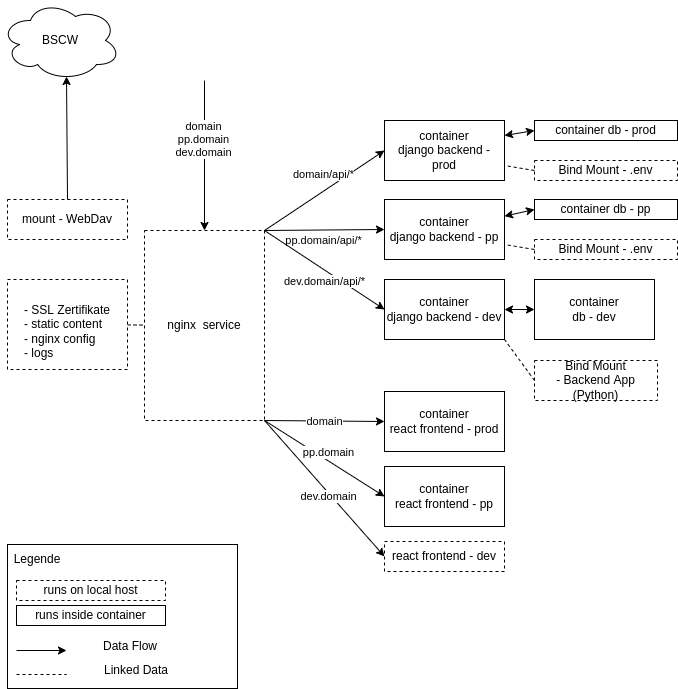

The diagram above was exported from draw.io. Its source (the exported page's mxGraphModel, read from the mxfile embedded in the PNG):
<mxGraphModel dx="473" dy="419" grid="1" gridSize="10" guides="1" tooltips="1" connect="1" arrows="1" fold="1" page="1" pageScale="1" pageWidth="827" pageHeight="1169" math="0" shadow="0">
  <root>
    <mxCell id="0" />
    <mxCell id="1" parent="0" />
    <mxCell id="12" style="edgeStyle=none;html=1;exitX=1;exitY=1;exitDx=0;exitDy=0;entryX=0;entryY=0.5;entryDx=0;entryDy=0;" parent="1" source="2" target="6" edge="1">
      <mxGeometry relative="1" as="geometry" />
    </mxCell>
    <mxCell id="13" value="dev.domain" style="edgeLabel;html=1;align=center;verticalAlign=middle;resizable=0;points=[];" parent="12" vertex="1" connectable="0">
      <mxGeometry x="0.2754" y="1" relative="1" as="geometry">
        <mxPoint x="-14" y="-10" as="offset" />
      </mxGeometry>
    </mxCell>
    <mxCell id="2" value="&lt;span style=&quot;text-align: left&quot;&gt;nginx&amp;nbsp; service&lt;/span&gt;" style="rounded=0;whiteSpace=wrap;html=1;dashed=1;" parent="1" vertex="1">
      <mxGeometry x="177" y="230" width="120" height="190" as="geometry" />
    </mxCell>
    <mxCell id="4" value="" style="endArrow=classic;html=1;entryX=0.5;entryY=0;entryDx=0;entryDy=0;" parent="1" target="2" edge="1">
      <mxGeometry width="50" height="50" relative="1" as="geometry">
        <mxPoint x="237" y="80" as="sourcePoint" />
        <mxPoint x="357" y="240" as="targetPoint" />
      </mxGeometry>
    </mxCell>
    <mxCell id="5" value="domain&lt;br&gt;pp.domain&lt;br&gt;dev.domain" style="edgeLabel;html=1;align=center;verticalAlign=middle;resizable=0;points=[];" parent="4" vertex="1" connectable="0">
      <mxGeometry x="-0.3733" y="4" relative="1" as="geometry">
        <mxPoint x="-5" y="12" as="offset" />
      </mxGeometry>
    </mxCell>
    <mxCell id="6" value="react frontend - dev" style="rounded=0;whiteSpace=wrap;html=1;dashed=1;" parent="1" vertex="1">
      <mxGeometry x="417" y="541" width="120" height="30" as="geometry" />
    </mxCell>
    <mxCell id="10" value="container db - prod" style="rounded=0;whiteSpace=wrap;html=1;" parent="1" vertex="1">
      <mxGeometry x="567" y="120" width="143" height="20" as="geometry" />
    </mxCell>
    <mxCell id="18" value="container&lt;br&gt;django backend - pp" style="rounded=0;whiteSpace=wrap;html=1;" parent="1" vertex="1">
      <mxGeometry x="417" y="199" width="120" height="60" as="geometry" />
    </mxCell>
    <mxCell id="20" value="container&lt;br&gt;django backend - prod" style="rounded=0;whiteSpace=wrap;html=1;" parent="1" vertex="1">
      <mxGeometry x="417" y="120" width="120" height="60" as="geometry" />
    </mxCell>
    <mxCell id="22" value="" style="endArrow=classic;startArrow=classic;html=1;entryX=1;entryY=0.25;entryDx=0;entryDy=0;exitX=0;exitY=0.5;exitDx=0;exitDy=0;" parent="1" source="10" target="20" edge="1">
      <mxGeometry width="50" height="50" relative="1" as="geometry">
        <mxPoint x="517" y="369" as="sourcePoint" />
        <mxPoint x="517" y="329" as="targetPoint" />
      </mxGeometry>
    </mxCell>
    <mxCell id="48" style="edgeStyle=none;html=1;endArrow=none;endFill=0;dashed=1;" parent="1" source="24" target="2" edge="1">
      <mxGeometry relative="1" as="geometry" />
    </mxCell>
    <mxCell id="24" value="&lt;br&gt;- SSL Zertifikate&lt;br&gt;&lt;div style=&quot;text-align: left&quot;&gt;&lt;span&gt;- static content&lt;/span&gt;&lt;/div&gt;&lt;div style=&quot;text-align: left&quot;&gt;&lt;span&gt;- nginx config&lt;/span&gt;&lt;/div&gt;&lt;div style=&quot;text-align: left&quot;&gt;&lt;span&gt;- logs&lt;/span&gt;&lt;/div&gt;" style="rounded=0;whiteSpace=wrap;html=1;dashed=1;strokeColor=default;" parent="1" vertex="1">
      <mxGeometry x="40" y="279" width="120" height="90" as="geometry" />
    </mxCell>
    <mxCell id="27" value="" style="endArrow=classic;html=1;exitX=1;exitY=0;exitDx=0;exitDy=0;entryX=0;entryY=0.5;entryDx=0;entryDy=0;" parent="1" source="2" target="18" edge="1">
      <mxGeometry width="50" height="50" relative="1" as="geometry">
        <mxPoint x="-33" y="340" as="sourcePoint" />
        <mxPoint x="107" y="340" as="targetPoint" />
      </mxGeometry>
    </mxCell>
    <mxCell id="29" value="pp.domain/api/*" style="edgeLabel;html=1;align=center;verticalAlign=middle;resizable=0;points=[];" parent="27" vertex="1" connectable="0">
      <mxGeometry x="0.4148" y="2" relative="1" as="geometry">
        <mxPoint x="-26" y="12" as="offset" />
      </mxGeometry>
    </mxCell>
    <mxCell id="39" value="" style="endArrow=classic;html=1;exitX=1;exitY=0;exitDx=0;exitDy=0;entryX=0;entryY=0.5;entryDx=0;entryDy=0;" parent="1" source="2" target="20" edge="1">
      <mxGeometry width="50" height="50" relative="1" as="geometry">
        <mxPoint x="357" y="40" as="sourcePoint" />
        <mxPoint x="417" y="30" as="targetPoint" />
      </mxGeometry>
    </mxCell>
    <mxCell id="40" value="domain/api/*" style="edgeLabel;html=1;align=center;verticalAlign=middle;resizable=0;points=[];" parent="39" vertex="1" connectable="0">
      <mxGeometry x="0.4148" y="2" relative="1" as="geometry">
        <mxPoint x="-25" y="2" as="offset" />
      </mxGeometry>
    </mxCell>
    <mxCell id="50" value="container&lt;br&gt;db - dev" style="rounded=0;whiteSpace=wrap;html=1;" parent="1" vertex="1">
      <mxGeometry x="567" y="279" width="120" height="60" as="geometry" />
    </mxCell>
    <mxCell id="51" value="" style="endArrow=classic;startArrow=classic;html=1;exitX=0;exitY=0.5;exitDx=0;exitDy=0;entryX=1;entryY=0.5;entryDx=0;entryDy=0;" parent="1" source="50" target="52" edge="1">
      <mxGeometry width="50" height="50" relative="1" as="geometry">
        <mxPoint x="567" y="359" as="sourcePoint" />
        <mxPoint x="617" y="309" as="targetPoint" />
      </mxGeometry>
    </mxCell>
    <mxCell id="52" value="container&lt;br&gt;django backend - dev" style="rounded=0;whiteSpace=wrap;html=1;" parent="1" vertex="1">
      <mxGeometry x="417" y="279" width="120" height="60" as="geometry" />
    </mxCell>
    <mxCell id="53" value="" style="endArrow=classic;html=1;exitX=1;exitY=0;exitDx=0;exitDy=0;entryX=0;entryY=0.5;entryDx=0;entryDy=0;" parent="1" source="2" target="52" edge="1">
      <mxGeometry width="50" height="50" relative="1" as="geometry">
        <mxPoint x="301" y="315" as="sourcePoint" />
        <mxPoint x="107" y="410" as="targetPoint" />
      </mxGeometry>
    </mxCell>
    <mxCell id="54" value="dev.domain/api/*" style="edgeLabel;html=1;align=center;verticalAlign=middle;resizable=0;points=[];" parent="53" vertex="1" connectable="0">
      <mxGeometry x="0.4148" y="2" relative="1" as="geometry">
        <mxPoint x="-26" y="-3" as="offset" />
      </mxGeometry>
    </mxCell>
    <mxCell id="59" value="container&lt;br&gt;react frontend - pp" style="rounded=0;whiteSpace=wrap;html=1;" parent="1" vertex="1">
      <mxGeometry x="417" y="466" width="120" height="60" as="geometry" />
    </mxCell>
    <mxCell id="60" value="container&lt;br&gt;react frontend - prod" style="rounded=0;whiteSpace=wrap;html=1;" parent="1" vertex="1">
      <mxGeometry x="417" y="391" width="120" height="60" as="geometry" />
    </mxCell>
    <mxCell id="68" value="" style="endArrow=classic;html=1;exitX=1;exitY=1;exitDx=0;exitDy=0;entryX=0;entryY=0.5;entryDx=0;entryDy=0;" parent="1" source="2" target="60" edge="1">
      <mxGeometry width="50" height="50" relative="1" as="geometry">
        <mxPoint x="277" y="415" as="sourcePoint" />
        <mxPoint x="393" y="310" as="targetPoint" />
      </mxGeometry>
    </mxCell>
    <mxCell id="69" value="domain" style="edgeLabel;html=1;align=center;verticalAlign=middle;resizable=0;points=[];" parent="68" vertex="1" connectable="0">
      <mxGeometry x="0.4148" y="2" relative="1" as="geometry">
        <mxPoint x="-25" y="2" as="offset" />
      </mxGeometry>
    </mxCell>
    <mxCell id="70" value="" style="endArrow=classic;html=1;exitX=1;exitY=1;exitDx=0;exitDy=0;entryX=0;entryY=0.5;entryDx=0;entryDy=0;" parent="1" source="2" target="59" edge="1">
      <mxGeometry width="50" height="50" relative="1" as="geometry">
        <mxPoint x="277" y="435" as="sourcePoint" />
        <mxPoint x="393" y="405" as="targetPoint" />
      </mxGeometry>
    </mxCell>
    <mxCell id="71" value="pp.domain" style="edgeLabel;html=1;align=center;verticalAlign=middle;resizable=0;points=[];" parent="70" vertex="1" connectable="0">
      <mxGeometry x="0.4148" y="2" relative="1" as="geometry">
        <mxPoint x="-23" y="-21" as="offset" />
      </mxGeometry>
    </mxCell>
    <mxCell id="75" value="Bind Mount&lt;br&gt;- Backend App (Python)" style="rounded=0;whiteSpace=wrap;html=1;dashed=1;strokeColor=default;" parent="1" vertex="1">
      <mxGeometry x="567" y="360" width="123" height="40" as="geometry" />
    </mxCell>
    <mxCell id="76" style="edgeStyle=none;html=1;endArrow=none;endFill=0;dashed=1;entryX=1;entryY=1;entryDx=0;entryDy=0;exitX=0;exitY=0.5;exitDx=0;exitDy=0;" parent="1" source="75" target="52" edge="1">
      <mxGeometry relative="1" as="geometry">
        <mxPoint x="151" y="372" as="sourcePoint" />
        <mxPoint x="168" y="372" as="targetPoint" />
      </mxGeometry>
    </mxCell>
    <mxCell id="77" value="" style="rounded=0;whiteSpace=wrap;html=1;align=left;" parent="1" vertex="1">
      <mxGeometry x="40" y="544" width="230" height="144" as="geometry" />
    </mxCell>
    <mxCell id="78" value="runs on local host" style="rounded=0;whiteSpace=wrap;html=1;dashed=1;" parent="1" vertex="1">
      <mxGeometry x="49" y="580" width="149" height="20" as="geometry" />
    </mxCell>
    <mxCell id="79" value="Legende" style="text;html=1;strokeColor=none;fillColor=none;align=center;verticalAlign=middle;whiteSpace=wrap;rounded=0;" parent="1" vertex="1">
      <mxGeometry x="40" y="544" width="60" height="30" as="geometry" />
    </mxCell>
    <mxCell id="81" value="runs inside container" style="rounded=0;whiteSpace=wrap;html=1;" parent="1" vertex="1">
      <mxGeometry x="49" y="605" width="149" height="20" as="geometry" />
    </mxCell>
    <mxCell id="83" value="" style="endArrow=classic;html=1;" parent="1" edge="1">
      <mxGeometry width="50" height="50" relative="1" as="geometry">
        <mxPoint x="49" y="650" as="sourcePoint" />
        <mxPoint x="99" y="650" as="targetPoint" />
      </mxGeometry>
    </mxCell>
    <mxCell id="84" value="Data Flow" style="text;html=1;strokeColor=none;fillColor=none;align=center;verticalAlign=middle;whiteSpace=wrap;rounded=0;" parent="1" vertex="1">
      <mxGeometry x="133" y="631" width="60" height="30" as="geometry" />
    </mxCell>
    <mxCell id="85" value="" style="endArrow=none;dashed=1;html=1;" parent="1" edge="1">
      <mxGeometry width="50" height="50" relative="1" as="geometry">
        <mxPoint x="49" y="674" as="sourcePoint" />
        <mxPoint x="99" y="674" as="targetPoint" />
      </mxGeometry>
    </mxCell>
    <mxCell id="86" value="Linked Data" style="text;html=1;strokeColor=none;fillColor=none;align=center;verticalAlign=middle;whiteSpace=wrap;rounded=0;" parent="1" vertex="1">
      <mxGeometry x="131" y="655" width="76" height="30" as="geometry" />
    </mxCell>
    <mxCell id="87" value="Bind Mount - .env" style="rounded=0;whiteSpace=wrap;html=1;dashed=1;strokeColor=default;" vertex="1" parent="1">
      <mxGeometry x="567" y="160" width="143" height="20" as="geometry" />
    </mxCell>
    <mxCell id="89" value="container db - pp" style="rounded=0;whiteSpace=wrap;html=1;" vertex="1" parent="1">
      <mxGeometry x="567" y="199" width="143" height="20" as="geometry" />
    </mxCell>
    <mxCell id="90" value="" style="endArrow=classic;startArrow=classic;html=1;exitX=0;exitY=0.5;exitDx=0;exitDy=0;" edge="1" parent="1" source="89" target="18">
      <mxGeometry width="50" height="50" relative="1" as="geometry">
        <mxPoint x="522" y="448" as="sourcePoint" />
        <mxPoint x="542" y="213.99999999999994" as="targetPoint" />
      </mxGeometry>
    </mxCell>
    <mxCell id="91" value="Bind Mount - .env" style="rounded=0;whiteSpace=wrap;html=1;dashed=1;strokeColor=default;" vertex="1" parent="1">
      <mxGeometry x="567" y="239" width="143" height="20" as="geometry" />
    </mxCell>
    <mxCell id="93" style="edgeStyle=none;html=1;endArrow=none;endFill=0;dashed=1;entryX=1;entryY=0.75;entryDx=0;entryDy=0;exitX=0;exitY=0.5;exitDx=0;exitDy=0;" edge="1" parent="1" source="91" target="18">
      <mxGeometry relative="1" as="geometry">
        <mxPoint x="577" y="365" as="sourcePoint" />
        <mxPoint x="547" y="324" as="targetPoint" />
      </mxGeometry>
    </mxCell>
    <mxCell id="94" style="edgeStyle=none;html=1;endArrow=none;endFill=0;dashed=1;entryX=1;entryY=0.75;entryDx=0;entryDy=0;exitX=0;exitY=0.5;exitDx=0;exitDy=0;" edge="1" parent="1" source="87" target="20">
      <mxGeometry relative="1" as="geometry">
        <mxPoint x="577" y="259" as="sourcePoint" />
        <mxPoint x="547" y="254" as="targetPoint" />
      </mxGeometry>
    </mxCell>
    <mxCell id="95" value="mount - WebDav" style="rounded=0;whiteSpace=wrap;html=1;dashed=1;strokeColor=default;" vertex="1" parent="1">
      <mxGeometry x="40" y="199" width="120" height="40" as="geometry" />
    </mxCell>
    <mxCell id="96" value="" style="endArrow=classic;html=1;exitX=0.5;exitY=0;exitDx=0;exitDy=0;entryX=0.55;entryY=0.95;entryDx=0;entryDy=0;entryPerimeter=0;" edge="1" parent="1" source="95" target="99">
      <mxGeometry width="50" height="50" relative="1" as="geometry">
        <mxPoint x="30" y="80" as="sourcePoint" />
        <mxPoint x="80" y="120" as="targetPoint" />
      </mxGeometry>
    </mxCell>
    <mxCell id="99" value="BSCW" style="ellipse;shape=cloud;whiteSpace=wrap;html=1;" vertex="1" parent="1">
      <mxGeometry x="33" width="120" height="80" as="geometry" />
    </mxCell>
  </root>
</mxGraphModel>